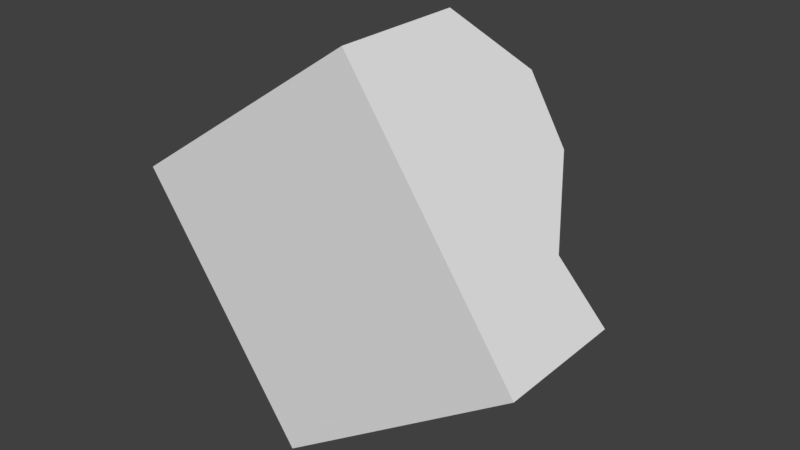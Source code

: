 # Source: mine.blend  (saved by Blender 2.78.0; exported with 4.5.12 LTS)
import bpy
from mathutils import Matrix  # noqa: F401  (used for matrix-valued properties, if any)

bpy.ops.wm.read_factory_settings(use_empty=True)
scene = bpy.context.scene
scene.name = 'Scene'

# ---- collections
col_collection_1 = bpy.data.collections.new('Collection 1'); scene.collection.children.link(col_collection_1)

# ---- world
world_world = bpy.data.worlds.new('World'); scene.world = world_world
world_world.color = (0.05088, 0.05088, 0.05088)
world_world.use_sun_shadow = False
world_world.sun_shadow_jitter_overblur = 0.0
world_world.cycles.sampling_method = 'MANUAL'

# ---- meshes
me_cube_002 = bpy.data.meshes.new('Cube.002')
me_cube_002.from_pydata([(0.8781, -0.4835, -0.1764), (0.8781, 0.07038, -0.1764), (0.1834, -0.4835, 0.8357), (0.1834, 0.06001, 0.8357), (-0.134, -0.4835, -0.8711), (-0.134, -0.3217, -0.8711), (-0.8287, -0.4835, 0.141), (-0.8287, -0.2427, 0.141), (0.5307, 0.2936, 0.3296), (-0.3227, 0.1055, 0.4884), (-0.4814, -0.01315, -0.365), (0.372, 0.3111, -0.5238), (0.02468, 0.4547, -0.0177), (0.3571, 0.3218, 0.5827), (-0.5757, 0.2011, 0.3147), (-0.3077, 0.1087, -0.6181), (0.625, 0.3807, -0.3501), (0.7044, 0.01706, 0.07661), (-0.06963, 0.3218, 0.662), (-0.655, -0.01673, -0.112), (0.119, 0.4547, -0.6974), (0.1983, 0.3111, -0.2707), (-0.149, 0.3218, 0.2353), (-0.2283, 0.3218, -0.1914), (0.2777, 0.4547, 0.156), (0.104, 0.3218, 0.409), (-0.402, 0.3218, 0.06166), (-0.05468, 0.4547, -0.4444), (0.4514, 0.3111, -0.09706), (0.7241, -0.4731, -0.2821), (0.7241, -0.08785, -0.2821), (0.01998, -0.3606, -0.7654), (0.01998, -0.4731, -0.7654), (0.548, 0.128, -0.4029), (0.196, 0.1795, -0.6446), (0.372, 0.07963, -0.5238), (0.3271, -0.4731, 0.2963), (0.3271, -0.08785, 0.2963), (-0.377, -0.3606, -0.187), (-0.377, -0.4731, -0.187), (0.151, 0.128, 0.1755), (-0.201, 0.1795, -0.06616), (-0.02498, 0.07963, 0.05466)], [], [(0, 1, 17, 8, 13, 3, 2), (2, 3, 18, 9, 14, 7, 6), (6, 7, 19, 10, 15, 5, 4), (16, 1, 30, 33), (2, 6, 4, 0), (28, 17, 1, 16), (27, 21, 11, 20), (26, 22, 12, 23), (25, 13, 8, 24), (22, 25, 24, 12), (9, 18, 25, 22), (18, 3, 13, 25), (19, 26, 23, 10), (7, 14, 26, 19), (14, 9, 22, 26), (15, 27, 20, 5), (10, 23, 27, 15), (23, 12, 21, 27), (21, 28, 16, 11), (12, 24, 28, 21), (24, 8, 17, 28), (35, 33, 40, 42), (4, 5, 31, 32), (5, 20, 34, 31), (11, 16, 33, 35), (1, 0, 29, 30), (0, 4, 32, 29), (20, 11, 35, 34), (39, 38, 41, 42, 40, 37, 36), (33, 30, 37, 40), (32, 31, 38, 39), (31, 34, 41, 38), (34, 35, 42, 41), (29, 32, 39, 36), (30, 29, 36, 37)])
me_cube_002.use_remesh_preserve_volume = False
me_cube_002.use_remesh_preserve_attributes = False
me_cube_002.use_mirror_vertex_groups = False
me_cube_002.update()

# ---- objects
ob_cube = bpy.data.objects.new('Cube', me_cube_002)

# ---- transforms, parenting, visibility, modifiers, constraints
ob_cube.location = (0.0, 0.0, 0.0)
ob_cube.lineart.crease_threshold = 0.0

# ---- collection membership
col_collection_1.objects.link(ob_cube)

# ---- scene / render settings (as saved in the file)
scene.frame_start = 1; scene.frame_end = 250; scene.frame_set(1)
scene.render.engine = 'BLENDER_EEVEE_NEXT'
scene.render.resolution_percentage = 50
scene.render.dither_intensity = 0.0
scene.cycles.use_denoising = False
scene.cycles.samples = 128
scene.cycles.sampling_pattern = 'TABULATED_SOBOL'
scene.cycles.light_sampling_threshold = 0.0
scene.cycles.use_adaptive_sampling = False
scene.cycles.use_light_tree = False
scene.cycles.blur_glossy = 0.0
scene.cycles.sample_clamp_indirect = 0.0
scene.view_settings.view_transform = 'Standard'
bpy.context.view_layer.update()

# ---- added for rendering (the .blend has no active camera and no usable light): camera, sun
cam_auto = bpy.data.cameras.new('AutoCamera')
cam_auto.lens = 50.0
cam_auto.sensor_width = 36.0
cam_auto.clip_end = 1000.0
ob_auto_camera = bpy.data.objects.new('AutoCamera', cam_auto)
scene.collection.objects.link(ob_auto_camera)
ob_auto_camera.location = (2.42072, -2.88964, 1.89913)
ob_auto_camera.rotation_euler = (1.09748, -7.21219e-08, 0.694738)
scene.camera = ob_auto_camera
light_auto_sun = bpy.data.lights.new('AutoSun', 'SUN')
light_auto_sun.energy = 3.0
light_auto_sun.angle = 0.0523599
ob_auto_sun = bpy.data.objects.new('AutoSun', light_auto_sun)
scene.collection.objects.link(ob_auto_sun)
ob_auto_sun.rotation_euler = (0.872665, 0.174533, 0.523599)
bpy.context.view_layer.update()
